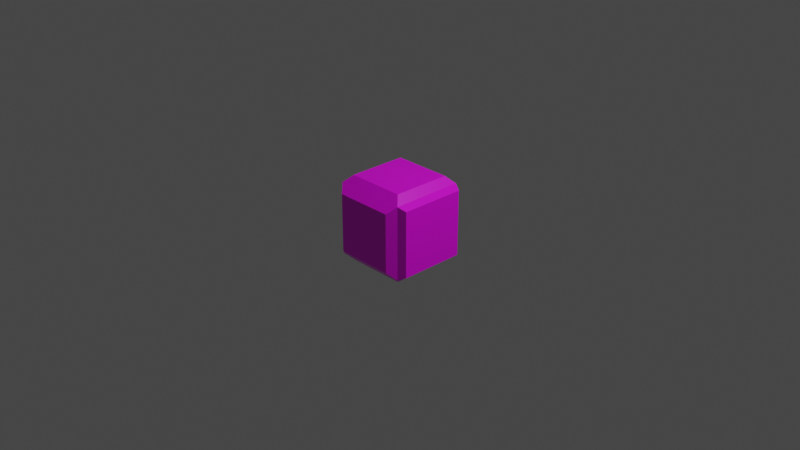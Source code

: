 # Source: block.blend  (saved by Blender 2.92.15; exported with 4.5.12 LTS)
import bpy
from mathutils import Matrix  # noqa: F401  (used for matrix-valued properties, if any)

bpy.ops.wm.read_factory_settings(use_empty=True)
scene = bpy.context.scene
scene.name = 'Scene'

# ---- collections
col_collection = bpy.data.collections.new('Collection'); scene.collection.children.link(col_collection)

# ---- images (referenced by path relative to the original .blend; pixels are not part of the script)
import os
ASSET_DIR = os.environ.get("B2B_ASSET_DIR", "")  # directory of the original .blend (textures are referenced by path, not embedded)
HERE = os.path.dirname(os.path.abspath(__file__))  # packed textures are extracted next to this script under _unpacked/

def load_image(name, relpath, width, height, colorspace="sRGB"):
    """Load a texture the original file referenced (path relative to the .blend, or extracted next to this script)."""
    p = next((c for c in (os.path.join(HERE, relpath), os.path.join(ASSET_DIR, relpath)) if relpath and os.path.exists(c)), "")
    if p:
        img = bpy.data.images.load(p, check_existing=True)
        img.name = name
    else:  # same state as the original file: an image datablock whose file is absent (Cycles renders it pink)
        img = bpy.data.images.new(name, width, height)
        img.source = "FILE"
        img.filepath = "//" + (relpath or name)
    img.colorspace_settings.name = colorspace
    return img
img_palette_png = load_image('palette.png', 'palette.png', 1024, 1024, 'sRGB')

# ---- materials (node trees are filled in below, after node groups)
mat_material = bpy.data.materials.new('Material')
mat_material.alpha_threshold = 0.0
mat_material.use_transparent_shadow = False
mat_material.line_color = (0.0, 0.0, 0.0, 1.0)

# ---- material node trees
mat_material.use_nodes = True; mat_material.node_tree.nodes.clear()
_N = mat_material.node_tree.nodes; _L = mat_material.node_tree.links
n0 = _N.new('ShaderNodeOutputMaterial'); n0.name = 'Material Output'; n0.location = (300, 300)
n1 = _N.new('ShaderNodeBsdfPrincipled'); n1.name = 'Principled BSDF'; n1.location = (10, 300)
n1.distribution = 'GGX'
n1.subsurface_method = 'BURLEY'
n1.inputs[2].default_value = 0.4
n1.inputs[3].default_value = 1.45
n1.inputs[27].default_value = (0.0, 0.0, 0.0, 1.0)
n1.inputs[28].default_value = 1.0
n2 = _N.new('ShaderNodeTexImage'); n2.name = 'Image Texture'; n2.location = (-385, 275)
n2.image = img_palette_png
n2.interpolation = 'Closest'
_L.new(n1.outputs[0], n0.inputs[0])
_L.new(n2.outputs[0], n1.inputs[0])
n0.is_active_output = True

# ---- world
world_world = bpy.data.worlds.new('World'); scene.world = world_world
world_world.use_nodes = True; world_world.node_tree.nodes.clear()
_N = world_world.node_tree.nodes; _L = world_world.node_tree.links
n0 = _N.new('ShaderNodeOutputWorld'); n0.name = 'World Output'; n0.location = (300, 300)
n1 = _N.new('ShaderNodeBackground'); n1.name = 'Background'; n1.location = (10, 300)
n1.inputs[0].default_value = (0.05088, 0.05088, 0.05088, 1.0)
_L.new(n1.outputs[0], n0.inputs[0])
n0.is_active_output = True
world_world.color = (0.05088, 0.05088, 0.05088)
world_world.use_sun_shadow = False
world_world.sun_shadow_jitter_overblur = 0.0

# ---- cameras
cam_camera = bpy.data.cameras.new('Camera')
cam_camera.clip_end = 100.0
cam_camera.ortho_scale = 7.314

# ---- lights
light_light = bpy.data.lights.new('Light', 'POINT')
light_light.transmission_factor = 0.0
light_light.energy = 1000.0
light_light.shadow_soft_size = 0.1
light_light.shadow_maximum_resolution = 0.006
light_light.use_absolute_resolution = True

# ---- meshes
me_cube = bpy.data.meshes.new('Cube')
me_cube.from_pydata([(0.8, 0.8, 0.8), (0.8, 0.8, -0.8), (0.8, -0.8, 0.8), (0.8, -0.8, -0.8), (-0.8, 0.8, 0.8), (-0.8, 0.8, -0.8), (-0.8, -0.8, 0.8), (-0.8, -0.8, -0.8), (0.96, 0.72, 0.72), (0.96, 0.72, -0.72), (0.96, -0.72, 0.72), (0.96, -0.72, -0.72), (0.64, -0.64, 0.96), (-0.64, -0.64, 0.96), (0.64, 0.64, 0.96), (-0.64, 0.64, 0.96), (0.64, 0.96, -0.64), (-0.64, 0.96, -0.64), (0.64, 0.96, 0.64), (-0.64, 0.96, 0.64), (-0.64, -0.96, -0.64), (-0.64, -0.96, 0.64), (0.64, -0.96, 0.64), (0.64, -0.96, -0.64), (-0.96, 0.64, -0.64), (-0.96, -0.64, -0.64), (-0.96, -0.64, 0.64), (-0.96, 0.64, 0.64), (-0.64, 0.64, -0.96), (-0.64, -0.64, -0.96), (0.64, 0.64, -0.96), (0.64, -0.64, -0.96)], [], [(6, 2, 12, 13), (7, 3, 23, 20), (5, 7, 25, 24), (3, 7, 29, 31), (2, 3, 11, 10), (0, 1, 16, 18), (9, 8, 10, 11), (1, 0, 8, 9), (3, 1, 9, 11), (0, 2, 10, 8), (14, 15, 13, 12), (4, 6, 13, 15), (2, 0, 14, 12), (0, 4, 15, 14), (17, 19, 18, 16), (5, 4, 19, 17), (1, 5, 17, 16), (4, 0, 18, 19), (23, 22, 21, 20), (2, 6, 21, 22), (3, 2, 22, 23), (6, 7, 20, 21), (25, 26, 27, 24), (6, 4, 27, 26), (4, 5, 24, 27), (7, 6, 26, 25), (28, 30, 31, 29), (7, 5, 28, 29), (1, 3, 31, 30), (5, 1, 30, 28)])
_uv = me_cube.uv_layers.new(name='UVMap')
_uv.uv.foreach_set('vector', [0.6836, 0.9336, 0.6836, 0.9336, 0.6836, 0.9336, 0.6836, 0.9336, 0.6836, 0.9336, 0.6836, 0.9336, 0.6836, 0.9336, 0.6836, 0.9336, 0.6836, 0.9336, 0.6836, 0.9336, 0.6836, 0.9336, 0.6836, 0.9336, 0.6836, 0.9336, 0.6836, 0.9336, 0.6836, 0.9336, 0.6836, 0.9336, 0.6836, 0.9336, 0.6836, 0.9336, 0.6836, 0.9336, 0.6836, 0.9336, 0.6836, 0.9336, 0.6836, 0.9336, 0.6836, 0.9336, 0.6836, 0.9336, 0.6836, 0.9336, 0.6836, 0.9336, 0.6836, 0.9336, 0.6836, 0.9336, 0.6836, 0.9336, 0.6836, 0.9336, 0.6836, 0.9336, 0.6836, 0.9336, 0.6836, 0.9336, 0.6836, 0.9336, 0.6836, 0.9336, 0.6836, 0.9336, 0.6836, 0.9336, 0.6836, 0.9336, 0.6836, 0.9336, 0.6836, 0.9336, 0.6836, 0.9336, 0.6836, 0.9336, 0.6836, 0.9336, 0.6836, 0.9336, 0.6836, 0.9336, 0.6836, 0.9336, 0.6836, 0.9336, 0.6836, 0.9336, 0.6836, 0.9336, 0.6836, 0.9336, 0.6836, 0.9336, 0.6836, 0.9336, 0.6836, 0.9336, 0.6836, 0.9336, 0.6836, 0.9336, 0.6836, 0.9336, 0.6836, 0.9336, 0.6836, 0.9336, 0.6836, 0.9336, 0.6836, 0.9336, 0.6836, 0.9336, 0.6836, 0.9336, 0.6836, 0.9336, 0.6836, 0.9336, 0.6836, 0.9336, 0.6836, 0.9336, 0.6836, 0.9336, 0.6836, 0.9336, 0.6836, 0.9336, 0.6836, 0.9336, 0.6836, 0.9336, 0.6836, 0.9336, 0.6836, 0.9336, 0.6836, 0.9336, 0.6836, 0.9336, 0.6836, 0.9336, 0.6836, 0.9336, 0.6836, 0.9336, 0.6836, 0.9336, 0.6836, 0.9336, 0.6836, 0.9336, 0.6836, 0.9336, 0.6836, 0.9336, 0.6836, 0.9336, 0.6836, 0.9336, 0.6836, 0.9336, 0.6836, 0.9336, 0.6836, 0.9336, 0.6836, 0.9336, 0.6836, 0.9336, 0.6836, 0.9336, 0.6836, 0.9336, 0.6836, 0.9336, 0.6836, 0.9336, 0.6836, 0.9336, 0.6836, 0.9336, 0.6836, 0.9336, 0.6836, 0.9336, 0.6836, 0.9336, 0.6836, 0.9336, 0.6836, 0.9336, 0.6836, 0.9336, 0.6836, 0.9336, 0.6836, 0.9336, 0.6836, 0.9336, 0.6836, 0.9336, 0.6836, 0.9336, 0.6836, 0.9336, 0.6836, 0.9336, 0.6836, 0.9336, 0.6836, 0.9336, 0.6836, 0.9336, 0.6836, 0.9336, 0.6836, 0.9336, 0.6836, 0.9336, 0.6836, 0.9336, 0.6836, 0.9336, 0.6836, 0.9336, 0.6836, 0.9336, 0.6836, 0.9336])
me_cube.materials.append(mat_material)
me_cube.use_remesh_preserve_volume = False
me_cube.use_remesh_preserve_attributes = False
me_cube.use_mirror_vertex_groups = False
me_cube.update()

# ---- objects
ob_cube = bpy.data.objects.new('Cube', me_cube)
ob_light = bpy.data.objects.new('Light', light_light)
ob_camera = bpy.data.objects.new('Camera', cam_camera)

# ---- transforms, parenting, visibility, modifiers, constraints
ob_cube.location = (0.0, 0.0, 0.0)
ob_cube.scale = (0.5, 0.5, 0.5)
ob_cube.lock_rotations_4d = False
ob_cube.empty_display_type = 'ARROWS'
ob_cube.lineart.crease_threshold = 0.0
_m = ob_cube.modifiers.new('Triangulate', 'TRIANGULATE')
ob_light.location = (4.076, 1.005, 5.904)
ob_light.rotation_euler = (0.6503, 0.05522, 1.866)
ob_light.lock_rotations_4d = False
ob_light.empty_display_type = 'ARROWS'
ob_light.color = (0.0, 0.0, 0.0, 0.0)
ob_light.lineart.crease_threshold = 0.0
ob_camera.location = (7.359, -6.926, 4.958)
ob_camera.rotation_euler = (1.109, 0.0, 0.8149)
ob_camera.lock_rotations_4d = False
ob_camera.empty_display_type = 'ARROWS'
ob_camera.color = (0.0, 0.0, 0.0, 0.0)
ob_camera.display_type = 'WIRE'
ob_camera.lineart.crease_threshold = 0.0

# ---- collection membership
col_collection.objects.link(ob_cube)
col_collection.objects.link(ob_light)
col_collection.objects.link(ob_camera)

# ---- scene / render settings (as saved in the file)
scene.camera = ob_camera
scene.frame_start = 1; scene.frame_end = 250; scene.frame_set(1)
scene.render.engine = 'BLENDER_EEVEE_NEXT'
scene.cycles.use_denoising = False
scene.cycles.samples = 128
scene.cycles.sampling_pattern = 'TABULATED_SOBOL'
scene.cycles.use_adaptive_sampling = False
scene.cycles.use_light_tree = False
scene.view_settings.view_transform = 'Filmic'
bpy.context.view_layer.update()
